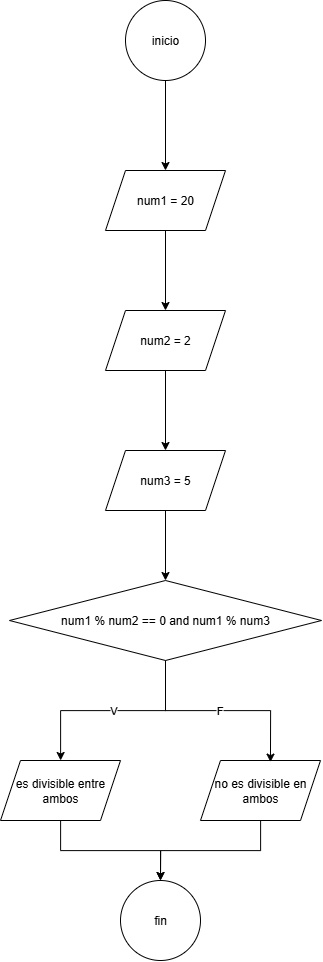

The diagram above was exported from draw.io. Its source (the exported page's mxGraphModel, read from the mxfile embedded in the PNG):
<mxGraphModel dx="947" dy="1253" grid="1" gridSize="10" guides="1" tooltips="1" connect="1" arrows="1" fold="1" page="1" pageScale="1" pageWidth="850" pageHeight="1100" math="0" shadow="0">
  <root>
    <mxCell id="0" />
    <mxCell id="1" parent="0" />
    <mxCell id="o517lv4m1YlmW9D4-4jQ-1" value="" style="edgeStyle=orthogonalEdgeStyle;rounded=0;orthogonalLoop=1;jettySize=auto;html=1;" edge="1" parent="1" source="o517lv4m1YlmW9D4-4jQ-2" target="o517lv4m1YlmW9D4-4jQ-4">
      <mxGeometry relative="1" as="geometry" />
    </mxCell>
    <mxCell id="o517lv4m1YlmW9D4-4jQ-2" value="inicio" style="ellipse;whiteSpace=wrap;html=1;" vertex="1" parent="1">
      <mxGeometry x="335" y="230" width="80" height="80" as="geometry" />
    </mxCell>
    <mxCell id="o517lv4m1YlmW9D4-4jQ-3" value="" style="edgeStyle=orthogonalEdgeStyle;rounded=0;orthogonalLoop=1;jettySize=auto;html=1;" edge="1" parent="1" source="o517lv4m1YlmW9D4-4jQ-4" target="o517lv4m1YlmW9D4-4jQ-6">
      <mxGeometry relative="1" as="geometry" />
    </mxCell>
    <mxCell id="o517lv4m1YlmW9D4-4jQ-4" value="num1 = 20" style="shape=parallelogram;perimeter=parallelogramPerimeter;whiteSpace=wrap;html=1;fixedSize=1;" vertex="1" parent="1">
      <mxGeometry x="315" y="400" width="120" height="60" as="geometry" />
    </mxCell>
    <mxCell id="o517lv4m1YlmW9D4-4jQ-5" value="" style="edgeStyle=orthogonalEdgeStyle;rounded=0;orthogonalLoop=1;jettySize=auto;html=1;" edge="1" parent="1" source="o517lv4m1YlmW9D4-4jQ-6" target="o517lv4m1YlmW9D4-4jQ-8">
      <mxGeometry relative="1" as="geometry" />
    </mxCell>
    <mxCell id="o517lv4m1YlmW9D4-4jQ-6" value="num2 = 2" style="shape=parallelogram;perimeter=parallelogramPerimeter;whiteSpace=wrap;html=1;fixedSize=1;" vertex="1" parent="1">
      <mxGeometry x="315" y="540" width="120" height="60" as="geometry" />
    </mxCell>
    <mxCell id="o517lv4m1YlmW9D4-4jQ-7" value="" style="edgeStyle=orthogonalEdgeStyle;rounded=0;orthogonalLoop=1;jettySize=auto;html=1;" edge="1" parent="1" source="o517lv4m1YlmW9D4-4jQ-8" target="o517lv4m1YlmW9D4-4jQ-10">
      <mxGeometry relative="1" as="geometry" />
    </mxCell>
    <mxCell id="o517lv4m1YlmW9D4-4jQ-8" value="num3 = 5" style="shape=parallelogram;perimeter=parallelogramPerimeter;whiteSpace=wrap;html=1;fixedSize=1;" vertex="1" parent="1">
      <mxGeometry x="315" y="680" width="120" height="60" as="geometry" />
    </mxCell>
    <mxCell id="o517lv4m1YlmW9D4-4jQ-9" value="V" style="edgeStyle=orthogonalEdgeStyle;rounded=0;orthogonalLoop=1;jettySize=auto;html=1;" edge="1" parent="1" source="o517lv4m1YlmW9D4-4jQ-10" target="o517lv4m1YlmW9D4-4jQ-12">
      <mxGeometry relative="1" as="geometry" />
    </mxCell>
    <mxCell id="o517lv4m1YlmW9D4-4jQ-10" value="num1 % num2 == 0 and num1 % num3" style="rhombus;whiteSpace=wrap;html=1;" vertex="1" parent="1">
      <mxGeometry x="219" y="810" width="312" height="80" as="geometry" />
    </mxCell>
    <mxCell id="o517lv4m1YlmW9D4-4jQ-11" value="" style="edgeStyle=orthogonalEdgeStyle;rounded=0;orthogonalLoop=1;jettySize=auto;html=1;" edge="1" parent="1" source="o517lv4m1YlmW9D4-4jQ-12" target="o517lv4m1YlmW9D4-4jQ-16">
      <mxGeometry relative="1" as="geometry" />
    </mxCell>
    <mxCell id="o517lv4m1YlmW9D4-4jQ-12" value="es divisible entre ambos" style="shape=parallelogram;perimeter=parallelogramPerimeter;whiteSpace=wrap;html=1;fixedSize=1;" vertex="1" parent="1">
      <mxGeometry x="210" y="990" width="120" height="60" as="geometry" />
    </mxCell>
    <mxCell id="o517lv4m1YlmW9D4-4jQ-13" value="" style="edgeStyle=orthogonalEdgeStyle;rounded=0;orthogonalLoop=1;jettySize=auto;html=1;" edge="1" parent="1" source="o517lv4m1YlmW9D4-4jQ-14" target="o517lv4m1YlmW9D4-4jQ-16">
      <mxGeometry relative="1" as="geometry" />
    </mxCell>
    <mxCell id="o517lv4m1YlmW9D4-4jQ-14" value="no es divisible en ambos" style="shape=parallelogram;perimeter=parallelogramPerimeter;whiteSpace=wrap;html=1;fixedSize=1;" vertex="1" parent="1">
      <mxGeometry x="410" y="990" width="120" height="60" as="geometry" />
    </mxCell>
    <mxCell id="o517lv4m1YlmW9D4-4jQ-15" value="F" style="edgeStyle=orthogonalEdgeStyle;rounded=0;orthogonalLoop=1;jettySize=auto;html=1;exitX=0.5;exitY=1;exitDx=0;exitDy=0;entryX=0.583;entryY=0.027;entryDx=0;entryDy=0;entryPerimeter=0;" edge="1" parent="1" source="o517lv4m1YlmW9D4-4jQ-10" target="o517lv4m1YlmW9D4-4jQ-14">
      <mxGeometry relative="1" as="geometry" />
    </mxCell>
    <mxCell id="o517lv4m1YlmW9D4-4jQ-16" value="fin" style="ellipse;whiteSpace=wrap;html=1;" vertex="1" parent="1">
      <mxGeometry x="330" y="1110" width="80" height="80" as="geometry" />
    </mxCell>
  </root>
</mxGraphModel>